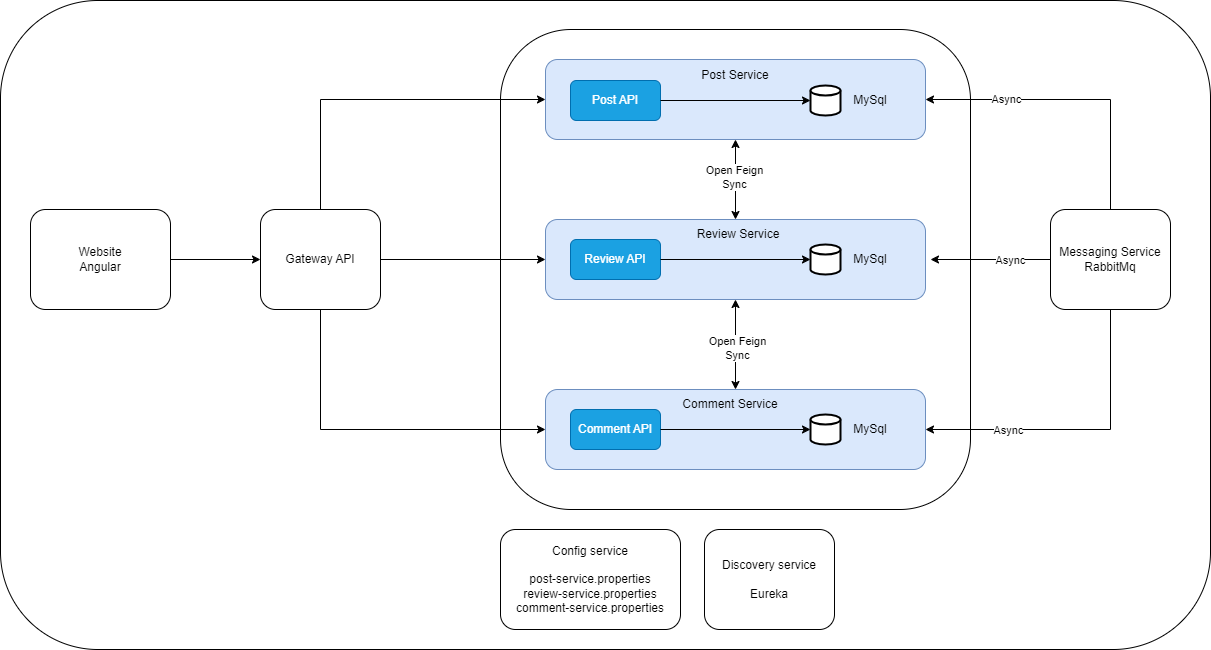

The diagram above was exported from draw.io. Its source (the exported page's mxGraphModel, read from the mxfile embedded in the PNG):
<mxGraphModel dx="2261" dy="836" grid="1" gridSize="10" guides="1" tooltips="1" connect="1" arrows="1" fold="1" page="1" pageScale="1" pageWidth="827" pageHeight="1169" math="0" shadow="0">
  <root>
    <mxCell id="0" />
    <mxCell id="1" parent="0" />
    <mxCell id="Vk2KTP7_uBCfaJVS5azr-2" value="" style="rounded=1;whiteSpace=wrap;html=1;" parent="1" vertex="1">
      <mxGeometry x="-290" y="21" width="1210" height="649" as="geometry" />
    </mxCell>
    <mxCell id="IUHhZrl2KTE5IYLkYpyC-1" value="" style="rounded=1;whiteSpace=wrap;html=1;" parent="1" vertex="1">
      <mxGeometry x="210" y="50" width="470" height="480" as="geometry" />
    </mxCell>
    <mxCell id="IUHhZrl2KTE5IYLkYpyC-6" value="Gateway API" style="rounded=1;whiteSpace=wrap;html=1;" parent="1" vertex="1">
      <mxGeometry x="-30" y="230" width="120" height="100" as="geometry" />
    </mxCell>
    <mxCell id="IUHhZrl2KTE5IYLkYpyC-10" value="Website&lt;br&gt;Angular" style="rounded=1;whiteSpace=wrap;html=1;" parent="1" vertex="1">
      <mxGeometry x="-260" y="230" width="140" height="100" as="geometry" />
    </mxCell>
    <mxCell id="IUHhZrl2KTE5IYLkYpyC-11" value="" style="endArrow=classic;html=1;rounded=0;entryX=0;entryY=0.5;entryDx=0;entryDy=0;" parent="1" target="IUHhZrl2KTE5IYLkYpyC-6" edge="1">
      <mxGeometry width="50" height="50" relative="1" as="geometry">
        <mxPoint x="-120" y="280" as="sourcePoint" />
        <mxPoint x="-70" y="230" as="targetPoint" />
      </mxGeometry>
    </mxCell>
    <mxCell id="IUHhZrl2KTE5IYLkYpyC-13" value="" style="endArrow=classic;html=1;rounded=0;entryX=0;entryY=0.5;entryDx=0;entryDy=0;" parent="1" target="IUHhZrl2KTE5IYLkYpyC-4" edge="1">
      <mxGeometry width="50" height="50" relative="1" as="geometry">
        <mxPoint x="90" y="280" as="sourcePoint" />
        <mxPoint x="140" y="230" as="targetPoint" />
      </mxGeometry>
    </mxCell>
    <mxCell id="IUHhZrl2KTE5IYLkYpyC-14" value="" style="endArrow=classic;html=1;rounded=0;exitX=0.5;exitY=1;exitDx=0;exitDy=0;entryX=0;entryY=0.5;entryDx=0;entryDy=0;" parent="1" source="IUHhZrl2KTE5IYLkYpyC-6" target="IUHhZrl2KTE5IYLkYpyC-5" edge="1">
      <mxGeometry width="50" height="50" relative="1" as="geometry">
        <mxPoint x="-110" y="500" as="sourcePoint" />
        <mxPoint x="250" y="380" as="targetPoint" />
        <Array as="points">
          <mxPoint x="30" y="450" />
        </Array>
      </mxGeometry>
    </mxCell>
    <mxCell id="IUHhZrl2KTE5IYLkYpyC-18" value="" style="endArrow=classic;html=1;rounded=0;entryX=0.5;entryY=1;entryDx=0;entryDy=0;exitX=0.5;exitY=0;exitDx=0;exitDy=0;startArrow=classic;startFill=1;" parent="1" source="IUHhZrl2KTE5IYLkYpyC-4" target="IUHhZrl2KTE5IYLkYpyC-3" edge="1">
      <mxGeometry width="50" height="50" relative="1" as="geometry">
        <mxPoint x="300" y="400" as="sourcePoint" />
        <mxPoint x="350" y="350" as="targetPoint" />
      </mxGeometry>
    </mxCell>
    <mxCell id="IUHhZrl2KTE5IYLkYpyC-47" value="Open Feign&lt;br&gt;Sync" style="edgeLabel;html=1;align=center;verticalAlign=middle;resizable=0;points=[];" parent="IUHhZrl2KTE5IYLkYpyC-18" connectable="0" vertex="1">
      <mxGeometry x="0.0833" y="2" relative="1" as="geometry">
        <mxPoint as="offset" />
      </mxGeometry>
    </mxCell>
    <mxCell id="IUHhZrl2KTE5IYLkYpyC-20" value="" style="endArrow=classic;html=1;rounded=0;entryX=0.5;entryY=1;entryDx=0;entryDy=0;startArrow=classic;startFill=1;" parent="1" source="IUHhZrl2KTE5IYLkYpyC-5" target="IUHhZrl2KTE5IYLkYpyC-4" edge="1">
      <mxGeometry width="50" height="50" relative="1" as="geometry">
        <mxPoint x="300" y="400" as="sourcePoint" />
        <mxPoint x="350" y="350" as="targetPoint" />
      </mxGeometry>
    </mxCell>
    <mxCell id="IUHhZrl2KTE5IYLkYpyC-48" value="Open Feign&lt;br&gt;Sync" style="edgeLabel;html=1;align=center;verticalAlign=middle;resizable=0;points=[];" parent="IUHhZrl2KTE5IYLkYpyC-20" connectable="0" vertex="1">
      <mxGeometry x="-0.0617" y="-1" relative="1" as="geometry">
        <mxPoint as="offset" />
      </mxGeometry>
    </mxCell>
    <mxCell id="IUHhZrl2KTE5IYLkYpyC-21" value="Config service&lt;br&gt;&lt;br&gt;post-service.properties&lt;div&gt;review-service.properties&lt;/div&gt;&lt;div&gt;comment-service.properties&lt;/div&gt;" style="rounded=1;whiteSpace=wrap;html=1;" parent="1" vertex="1">
      <mxGeometry x="210" y="550" width="180" height="100" as="geometry" />
    </mxCell>
    <mxCell id="IUHhZrl2KTE5IYLkYpyC-23" value="Discovery service&lt;br&gt;&lt;br&gt;Eureka" style="rounded=1;whiteSpace=wrap;html=1;" parent="1" vertex="1">
      <mxGeometry x="414" y="550" width="130" height="100" as="geometry" />
    </mxCell>
    <mxCell id="IUHhZrl2KTE5IYLkYpyC-25" value="" style="endArrow=classic;html=1;rounded=0;entryX=0;entryY=0.5;entryDx=0;entryDy=0;exitX=0.5;exitY=0;exitDx=0;exitDy=0;" parent="1" source="IUHhZrl2KTE5IYLkYpyC-6" target="IUHhZrl2KTE5IYLkYpyC-3" edge="1">
      <mxGeometry width="50" height="50" relative="1" as="geometry">
        <mxPoint x="90" y="180" as="sourcePoint" />
        <mxPoint x="140" y="130" as="targetPoint" />
        <Array as="points">
          <mxPoint x="30" y="120" />
        </Array>
      </mxGeometry>
    </mxCell>
    <mxCell id="IUHhZrl2KTE5IYLkYpyC-40" value="Messaging Service&lt;br&gt;RabbitMq" style="rounded=1;whiteSpace=wrap;html=1;" parent="1" vertex="1">
      <mxGeometry x="760" y="230" width="120" height="100" as="geometry" />
    </mxCell>
    <mxCell id="IUHhZrl2KTE5IYLkYpyC-41" value="" style="endArrow=classic;html=1;rounded=0;" parent="1" source="IUHhZrl2KTE5IYLkYpyC-40" edge="1">
      <mxGeometry width="50" height="50" relative="1" as="geometry">
        <mxPoint x="590" y="330" as="sourcePoint" />
        <mxPoint x="640" y="280" as="targetPoint" />
      </mxGeometry>
    </mxCell>
    <mxCell id="L1i3NrXLeDei6anszceg-1" value="Async" style="edgeLabel;html=1;align=center;verticalAlign=middle;resizable=0;points=[];" parent="IUHhZrl2KTE5IYLkYpyC-41" vertex="1" connectable="0">
      <mxGeometry x="-0.3167" relative="1" as="geometry">
        <mxPoint as="offset" />
      </mxGeometry>
    </mxCell>
    <mxCell id="IUHhZrl2KTE5IYLkYpyC-42" value="" style="endArrow=classic;html=1;rounded=0;entryX=1;entryY=0.5;entryDx=0;entryDy=0;" parent="1" target="IUHhZrl2KTE5IYLkYpyC-3" edge="1">
      <mxGeometry width="50" height="50" relative="1" as="geometry">
        <mxPoint x="820" y="230" as="sourcePoint" />
        <mxPoint x="870" y="180" as="targetPoint" />
        <Array as="points">
          <mxPoint x="820" y="120" />
        </Array>
      </mxGeometry>
    </mxCell>
    <mxCell id="L1i3NrXLeDei6anszceg-2" value="Async" style="edgeLabel;html=1;align=center;verticalAlign=middle;resizable=0;points=[];" parent="IUHhZrl2KTE5IYLkYpyC-42" vertex="1" connectable="0">
      <mxGeometry x="0.4576" y="1" relative="1" as="geometry">
        <mxPoint y="-2" as="offset" />
      </mxGeometry>
    </mxCell>
    <mxCell id="IUHhZrl2KTE5IYLkYpyC-43" value="" style="endArrow=classic;html=1;rounded=0;exitX=0.5;exitY=1;exitDx=0;exitDy=0;entryX=1;entryY=0.5;entryDx=0;entryDy=0;" parent="1" source="IUHhZrl2KTE5IYLkYpyC-40" target="IUHhZrl2KTE5IYLkYpyC-5" edge="1">
      <mxGeometry width="50" height="50" relative="1" as="geometry">
        <mxPoint x="670" y="450" as="sourcePoint" />
        <mxPoint x="720" y="400" as="targetPoint" />
        <Array as="points">
          <mxPoint x="820" y="450" />
        </Array>
      </mxGeometry>
    </mxCell>
    <mxCell id="L1i3NrXLeDei6anszceg-3" value="Async" style="edgeLabel;html=1;align=center;verticalAlign=middle;resizable=0;points=[];" parent="IUHhZrl2KTE5IYLkYpyC-43" vertex="1" connectable="0">
      <mxGeometry x="0.5082" y="2" relative="1" as="geometry">
        <mxPoint x="7" y="-2" as="offset" />
      </mxGeometry>
    </mxCell>
    <mxCell id="IUHhZrl2KTE5IYLkYpyC-45" value="" style="group" parent="1" connectable="0" vertex="1">
      <mxGeometry x="255" y="410" width="380" height="80" as="geometry" />
    </mxCell>
    <mxCell id="IUHhZrl2KTE5IYLkYpyC-5" value="" style="rounded=1;whiteSpace=wrap;html=1;fillColor=#dae8fc;strokeColor=#6c8ebf;" parent="IUHhZrl2KTE5IYLkYpyC-45" vertex="1">
      <mxGeometry width="380" height="80" as="geometry" />
    </mxCell>
    <mxCell id="IUHhZrl2KTE5IYLkYpyC-9" value="Comment API" style="rounded=1;whiteSpace=wrap;html=1;fillColor=#1ba1e2;fontColor=#ffffff;strokeColor=#006EAF;" parent="IUHhZrl2KTE5IYLkYpyC-45" vertex="1">
      <mxGeometry x="25" y="20" width="90" height="40" as="geometry" />
    </mxCell>
    <mxCell id="IUHhZrl2KTE5IYLkYpyC-27" value="Comment Service" style="text;html=1;align=center;verticalAlign=middle;whiteSpace=wrap;rounded=0;" parent="IUHhZrl2KTE5IYLkYpyC-45" vertex="1">
      <mxGeometry x="125" width="120" height="30" as="geometry" />
    </mxCell>
    <mxCell id="IUHhZrl2KTE5IYLkYpyC-33" value="" style="strokeWidth=2;html=1;shape=mxgraph.flowchart.database;whiteSpace=wrap;" parent="IUHhZrl2KTE5IYLkYpyC-45" vertex="1">
      <mxGeometry x="265" y="25" width="30" height="30" as="geometry" />
    </mxCell>
    <mxCell id="IUHhZrl2KTE5IYLkYpyC-34" value="MySql" style="text;html=1;align=center;verticalAlign=middle;whiteSpace=wrap;rounded=0;" parent="IUHhZrl2KTE5IYLkYpyC-45" vertex="1">
      <mxGeometry x="295" y="25" width="60" height="30" as="geometry" />
    </mxCell>
    <mxCell id="IUHhZrl2KTE5IYLkYpyC-36" value="" style="endArrow=classic;html=1;rounded=0;exitX=1;exitY=0.5;exitDx=0;exitDy=0;" parent="IUHhZrl2KTE5IYLkYpyC-45" source="IUHhZrl2KTE5IYLkYpyC-9" target="IUHhZrl2KTE5IYLkYpyC-33" edge="1">
      <mxGeometry width="50" height="50" relative="1" as="geometry">
        <mxPoint x="135" y="70" as="sourcePoint" />
        <mxPoint x="185" y="20" as="targetPoint" />
      </mxGeometry>
    </mxCell>
    <mxCell id="IUHhZrl2KTE5IYLkYpyC-46" value="" style="group" parent="1" connectable="0" vertex="1">
      <mxGeometry x="255" y="240" width="380" height="80" as="geometry" />
    </mxCell>
    <mxCell id="IUHhZrl2KTE5IYLkYpyC-4" value="" style="rounded=1;whiteSpace=wrap;html=1;fillColor=#dae8fc;strokeColor=#6c8ebf;" parent="IUHhZrl2KTE5IYLkYpyC-46" vertex="1">
      <mxGeometry width="380" height="80" as="geometry" />
    </mxCell>
    <mxCell id="IUHhZrl2KTE5IYLkYpyC-8" value="Review API" style="rounded=1;whiteSpace=wrap;html=1;fillColor=#1ba1e2;fontColor=#ffffff;strokeColor=#006EAF;" parent="IUHhZrl2KTE5IYLkYpyC-46" vertex="1">
      <mxGeometry x="25" y="20" width="90" height="40" as="geometry" />
    </mxCell>
    <mxCell id="IUHhZrl2KTE5IYLkYpyC-26" value="Review Service" style="text;html=1;align=center;verticalAlign=middle;whiteSpace=wrap;rounded=0;" parent="IUHhZrl2KTE5IYLkYpyC-46" vertex="1">
      <mxGeometry x="133" width="120" height="30" as="geometry" />
    </mxCell>
    <mxCell id="IUHhZrl2KTE5IYLkYpyC-31" value="" style="strokeWidth=2;html=1;shape=mxgraph.flowchart.database;whiteSpace=wrap;" parent="IUHhZrl2KTE5IYLkYpyC-46" vertex="1">
      <mxGeometry x="265" y="25" width="30" height="30" as="geometry" />
    </mxCell>
    <mxCell id="IUHhZrl2KTE5IYLkYpyC-32" value="MySql" style="text;html=1;align=center;verticalAlign=middle;whiteSpace=wrap;rounded=0;" parent="IUHhZrl2KTE5IYLkYpyC-46" vertex="1">
      <mxGeometry x="295" y="25" width="60" height="30" as="geometry" />
    </mxCell>
    <mxCell id="IUHhZrl2KTE5IYLkYpyC-37" value="" style="endArrow=classic;html=1;rounded=0;entryX=0;entryY=0.5;entryDx=0;entryDy=0;entryPerimeter=0;" parent="IUHhZrl2KTE5IYLkYpyC-46" target="IUHhZrl2KTE5IYLkYpyC-31" edge="1">
      <mxGeometry width="50" height="50" relative="1" as="geometry">
        <mxPoint x="115" y="40" as="sourcePoint" />
        <mxPoint x="165" y="-10" as="targetPoint" />
      </mxGeometry>
    </mxCell>
    <mxCell id="IUHhZrl2KTE5IYLkYpyC-49" value="" style="group" parent="1" connectable="0" vertex="1">
      <mxGeometry x="255" y="80" width="380" height="80" as="geometry" />
    </mxCell>
    <mxCell id="IUHhZrl2KTE5IYLkYpyC-3" value="" style="rounded=1;whiteSpace=wrap;html=1;fillColor=#dae8fc;strokeColor=#6c8ebf;" parent="IUHhZrl2KTE5IYLkYpyC-49" vertex="1">
      <mxGeometry width="380" height="80" as="geometry" />
    </mxCell>
    <mxCell id="IUHhZrl2KTE5IYLkYpyC-7" value="Post API" style="rounded=1;whiteSpace=wrap;html=1;fillColor=#1ba1e2;fontColor=#ffffff;strokeColor=#006EAF;" parent="IUHhZrl2KTE5IYLkYpyC-49" vertex="1">
      <mxGeometry x="25" y="21" width="90" height="40" as="geometry" />
    </mxCell>
    <mxCell id="IUHhZrl2KTE5IYLkYpyC-24" value="Post Service" style="text;html=1;align=center;verticalAlign=middle;whiteSpace=wrap;rounded=0;" parent="IUHhZrl2KTE5IYLkYpyC-49" vertex="1">
      <mxGeometry x="127" y="1" width="126" height="30" as="geometry" />
    </mxCell>
    <mxCell id="IUHhZrl2KTE5IYLkYpyC-29" value="" style="strokeWidth=2;html=1;shape=mxgraph.flowchart.database;whiteSpace=wrap;" parent="IUHhZrl2KTE5IYLkYpyC-49" vertex="1">
      <mxGeometry x="265" y="26" width="30" height="30" as="geometry" />
    </mxCell>
    <mxCell id="IUHhZrl2KTE5IYLkYpyC-30" value="MySql" style="text;html=1;align=center;verticalAlign=middle;whiteSpace=wrap;rounded=0;" parent="IUHhZrl2KTE5IYLkYpyC-49" vertex="1">
      <mxGeometry x="295" y="26" width="60" height="30" as="geometry" />
    </mxCell>
    <mxCell id="IUHhZrl2KTE5IYLkYpyC-39" value="" style="endArrow=classic;html=1;rounded=0;entryX=0;entryY=0.5;entryDx=0;entryDy=0;entryPerimeter=0;" parent="IUHhZrl2KTE5IYLkYpyC-49" target="IUHhZrl2KTE5IYLkYpyC-29" edge="1">
      <mxGeometry width="50" height="50" relative="1" as="geometry">
        <mxPoint x="115" y="41" as="sourcePoint" />
        <mxPoint x="165" y="-9" as="targetPoint" />
      </mxGeometry>
    </mxCell>
  </root>
</mxGraphModel>